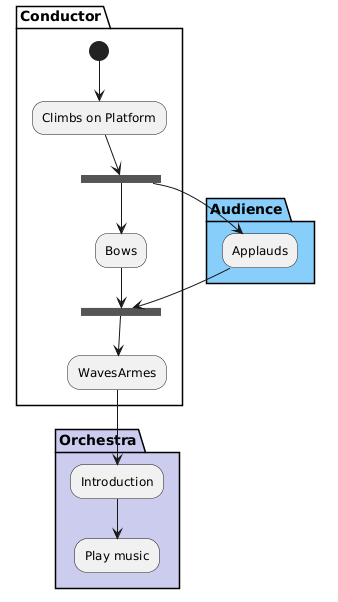

The diagram above was rendered by PlantUML. Its source (embedded in the PNG):
@startuml
partition Conductor {
  (*) --> "Climbs on Platform"
  --> === S1 ===
  --> Bows
}

partition Audience #LightSkyBlue {
  === S1 === --> Applauds
}

partition Conductor {
  Bows --> === S2 ===
  --> WavesArmes
  Applauds --> === S2 ===
}

partition Orchestra #CCCCEE {
  WavesArmes --> Introduction
  --> "Play music"
}
@enduml